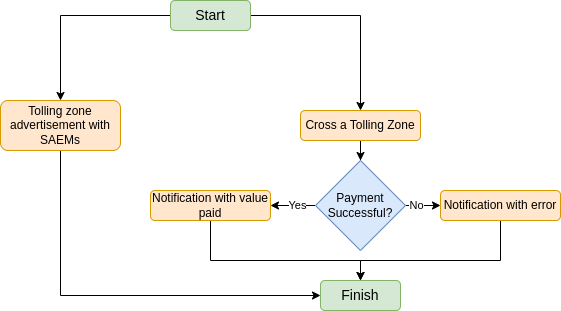

The diagram above was exported from draw.io. Its source (the exported page's mxGraphModel, read from the mxfile embedded in the PNG):
<mxGraphModel dx="790" dy="438" grid="1" gridSize="10" guides="1" tooltips="1" connect="1" arrows="1" fold="1" page="1" pageScale="1" pageWidth="850" pageHeight="1100" math="0" shadow="0">
  <root>
    <mxCell id="0" />
    <mxCell id="1" parent="0" />
    <mxCell id="ClifLxa5cEda-Ld0sy8t-3" style="edgeStyle=orthogonalEdgeStyle;rounded=0;orthogonalLoop=1;jettySize=auto;html=1;entryX=0.5;entryY=0;entryDx=0;entryDy=0;" parent="1" source="JeB2i5xKPaYChwdTfnzh-1" target="ClifLxa5cEda-Ld0sy8t-1" edge="1">
      <mxGeometry relative="1" as="geometry" />
    </mxCell>
    <mxCell id="ClifLxa5cEda-Ld0sy8t-5" style="edgeStyle=orthogonalEdgeStyle;rounded=0;orthogonalLoop=1;jettySize=auto;html=1;entryX=0.5;entryY=0;entryDx=0;entryDy=0;" parent="1" source="JeB2i5xKPaYChwdTfnzh-1" target="6zBSXdhTLOZphbxHfCkW-1" edge="1">
      <mxGeometry relative="1" as="geometry" />
    </mxCell>
    <mxCell id="JeB2i5xKPaYChwdTfnzh-1" value="&lt;font style=&quot;font-size: 14px;&quot;&gt;Start&lt;/font&gt;" style="rounded=1;whiteSpace=wrap;html=1;fillColor=#d5e8d4;strokeColor=#82b366;" parent="1" vertex="1">
      <mxGeometry x="210" y="100" width="80" height="30" as="geometry" />
    </mxCell>
    <mxCell id="JeB2i5xKPaYChwdTfnzh-14" value="&lt;font style=&quot;font-size: 14px;&quot;&gt;Finish&lt;/font&gt;" style="rounded=1;whiteSpace=wrap;html=1;fillColor=#d5e8d4;strokeColor=#82b366;" parent="1" vertex="1">
      <mxGeometry x="360" y="380" width="80" height="30" as="geometry" />
    </mxCell>
    <mxCell id="JeB2i5xKPaYChwdTfnzh-35" style="edgeStyle=orthogonalEdgeStyle;rounded=0;orthogonalLoop=1;jettySize=auto;html=1;entryX=0.01;entryY=0.53;entryDx=0;entryDy=0;entryPerimeter=0;" parent="1" edge="1">
      <mxGeometry relative="1" as="geometry">
        <Array as="points">
          <mxPoint x="425" y="440" />
          <mxPoint x="150" y="440" />
          <mxPoint x="150" y="497" />
        </Array>
        <mxPoint x="425.02857142857147" y="419.9714285714284" as="sourcePoint" />
      </mxGeometry>
    </mxCell>
    <mxCell id="6zBSXdhTLOZphbxHfCkW-8" style="edgeStyle=orthogonalEdgeStyle;rounded=0;orthogonalLoop=1;jettySize=auto;html=1;entryX=0.5;entryY=0;entryDx=0;entryDy=0;" parent="1" source="6zBSXdhTLOZphbxHfCkW-1" target="6zBSXdhTLOZphbxHfCkW-7" edge="1">
      <mxGeometry relative="1" as="geometry" />
    </mxCell>
    <mxCell id="6zBSXdhTLOZphbxHfCkW-1" value="Cross a Tolling Zone" style="rounded=1;whiteSpace=wrap;html=1;fillColor=#ffe6cc;strokeColor=#d79b00;" parent="1" vertex="1">
      <mxGeometry x="340" y="210" width="120" height="30" as="geometry" />
    </mxCell>
    <mxCell id="6zBSXdhTLOZphbxHfCkW-10" style="edgeStyle=orthogonalEdgeStyle;rounded=0;orthogonalLoop=1;jettySize=auto;html=1;entryX=0;entryY=0.5;entryDx=0;entryDy=0;" parent="1" source="6zBSXdhTLOZphbxHfCkW-7" target="6zBSXdhTLOZphbxHfCkW-9" edge="1">
      <mxGeometry relative="1" as="geometry" />
    </mxCell>
    <mxCell id="6zBSXdhTLOZphbxHfCkW-11" value="No" style="edgeLabel;html=1;align=center;verticalAlign=middle;resizable=0;points=[];" parent="6zBSXdhTLOZphbxHfCkW-10" vertex="1" connectable="0">
      <mxGeometry x="-0.5661" y="1" relative="1" as="geometry">
        <mxPoint as="offset" />
      </mxGeometry>
    </mxCell>
    <mxCell id="6zBSXdhTLOZphbxHfCkW-16" style="edgeStyle=orthogonalEdgeStyle;rounded=0;orthogonalLoop=1;jettySize=auto;html=1;entryX=1;entryY=0.5;entryDx=0;entryDy=0;" parent="1" source="6zBSXdhTLOZphbxHfCkW-7" target="6zBSXdhTLOZphbxHfCkW-13" edge="1">
      <mxGeometry relative="1" as="geometry" />
    </mxCell>
    <mxCell id="6zBSXdhTLOZphbxHfCkW-19" value="Yes" style="edgeLabel;html=1;align=center;verticalAlign=middle;resizable=0;points=[];" parent="6zBSXdhTLOZphbxHfCkW-16" vertex="1" connectable="0">
      <mxGeometry x="-0.054" y="1" relative="1" as="geometry">
        <mxPoint x="2" y="-2" as="offset" />
      </mxGeometry>
    </mxCell>
    <mxCell id="6zBSXdhTLOZphbxHfCkW-7" value="Payment&lt;br&gt;Successful?" style="rhombus;whiteSpace=wrap;html=1;fillColor=#dae8fc;strokeColor=#6c8ebf;" parent="1" vertex="1">
      <mxGeometry x="355" y="260" width="90" height="90" as="geometry" />
    </mxCell>
    <mxCell id="6zBSXdhTLOZphbxHfCkW-12" style="edgeStyle=orthogonalEdgeStyle;rounded=0;orthogonalLoop=1;jettySize=auto;html=1;entryX=0.5;entryY=0;entryDx=0;entryDy=0;" parent="1" source="6zBSXdhTLOZphbxHfCkW-9" target="JeB2i5xKPaYChwdTfnzh-14" edge="1">
      <mxGeometry relative="1" as="geometry">
        <Array as="points">
          <mxPoint x="540" y="360" />
          <mxPoint x="400" y="360" />
        </Array>
      </mxGeometry>
    </mxCell>
    <mxCell id="6zBSXdhTLOZphbxHfCkW-9" value="Notification with error" style="rounded=1;whiteSpace=wrap;html=1;fillColor=#ffe6cc;strokeColor=#d79b00;" parent="1" vertex="1">
      <mxGeometry x="480" y="290" width="120" height="30" as="geometry" />
    </mxCell>
    <mxCell id="6zBSXdhTLOZphbxHfCkW-18" style="edgeStyle=orthogonalEdgeStyle;rounded=0;orthogonalLoop=1;jettySize=auto;html=1;entryX=0.5;entryY=0;entryDx=0;entryDy=0;" parent="1" source="6zBSXdhTLOZphbxHfCkW-13" target="JeB2i5xKPaYChwdTfnzh-14" edge="1">
      <mxGeometry relative="1" as="geometry">
        <Array as="points">
          <mxPoint x="250" y="360" />
          <mxPoint x="400" y="360" />
        </Array>
      </mxGeometry>
    </mxCell>
    <mxCell id="6zBSXdhTLOZphbxHfCkW-13" value="Notification with value paid" style="rounded=1;whiteSpace=wrap;html=1;fillColor=#ffe6cc;strokeColor=#d79b00;" parent="1" vertex="1">
      <mxGeometry x="190" y="290" width="120" height="30" as="geometry" />
    </mxCell>
    <mxCell id="ClifLxa5cEda-Ld0sy8t-4" style="edgeStyle=orthogonalEdgeStyle;rounded=0;orthogonalLoop=1;jettySize=auto;html=1;entryX=0;entryY=0.5;entryDx=0;entryDy=0;" parent="1" source="ClifLxa5cEda-Ld0sy8t-1" target="JeB2i5xKPaYChwdTfnzh-14" edge="1">
      <mxGeometry relative="1" as="geometry">
        <Array as="points">
          <mxPoint x="100" y="395" />
        </Array>
      </mxGeometry>
    </mxCell>
    <mxCell id="ClifLxa5cEda-Ld0sy8t-1" value="Tolling zone advertisement with SAEMs" style="rounded=1;whiteSpace=wrap;html=1;fillColor=#ffe6cc;strokeColor=#d79b00;" parent="1" vertex="1">
      <mxGeometry x="40" y="200" width="120" height="50" as="geometry" />
    </mxCell>
  </root>
</mxGraphModel>